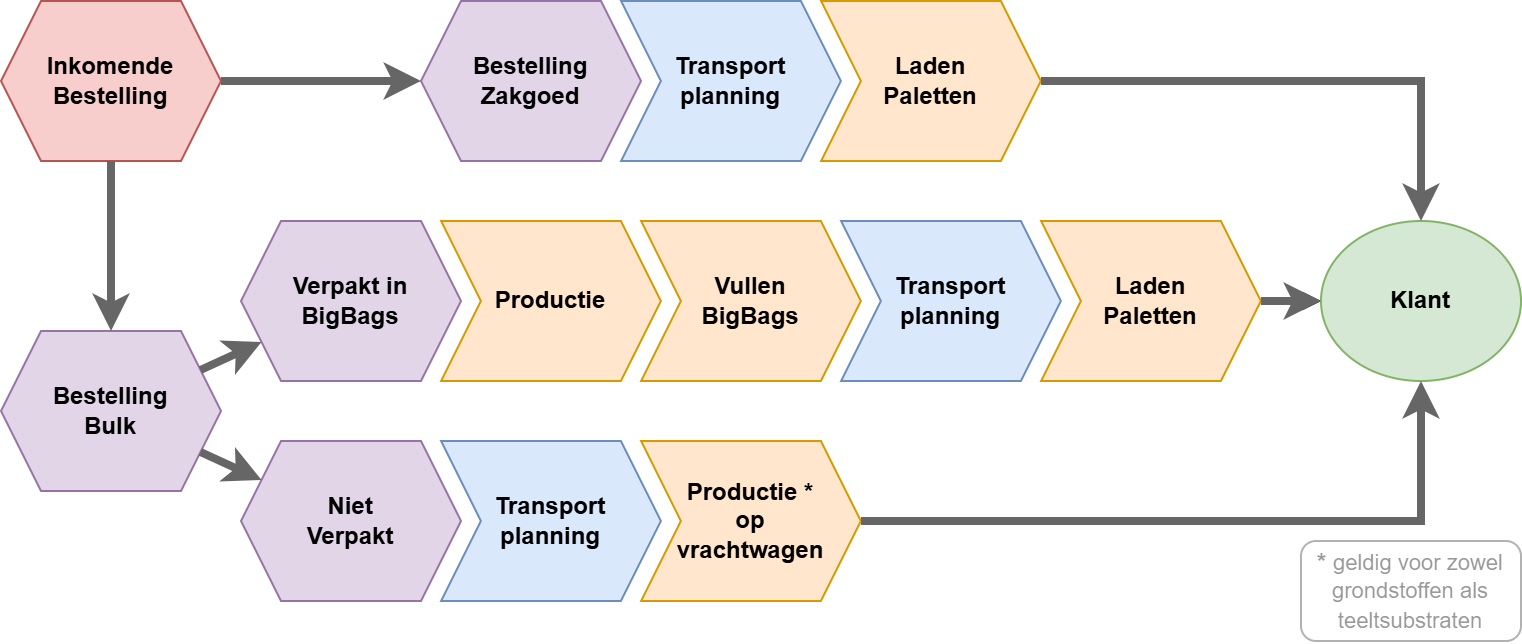

The diagram above was exported from draw.io. Its source (the exported page's mxGraphModel, read from the mxfile embedded in the PNG):
<mxGraphModel dx="1226" dy="774" grid="1" gridSize="10" guides="1" tooltips="1" connect="1" arrows="1" fold="1" page="1" pageScale="1" pageWidth="1169" pageHeight="827" math="0" shadow="0">
  <root>
    <mxCell id="0" />
    <mxCell id="1" parent="0" />
    <mxCell id="2" connectable="0" parent="1" style="group" value="" vertex="1">
      <mxGeometry height="320" width="760" x="40" y="40" as="geometry" />
    </mxCell>
    <mxCell id="3" edge="1" parent="2" source="4" style="edgeStyle=orthogonalEdgeStyle;rounded=0;orthogonalLoop=1;jettySize=auto;html=1;flowAnimation=0;" target="20" value="">
      <mxGeometry relative="1" as="geometry" />
    </mxCell>
    <mxCell id="4" parent="2" style="shape=step;perimeter=stepPerimeter;whiteSpace=wrap;html=1;fixedSize=1;fontStyle=1;fillColor=#ffe6cc;strokeColor=#d79b00;" value="Laden&lt;div&gt;Paletten&lt;/div&gt;" vertex="1">
      <mxGeometry height="80" width="110" x="520" y="110" as="geometry" />
    </mxCell>
    <mxCell id="5" parent="2" style="shape=step;perimeter=stepPerimeter;whiteSpace=wrap;html=1;fixedSize=1;fontStyle=1;fillColor=#ffe6cc;strokeColor=#d79b00;" value="Laden&lt;div&gt;Paletten&lt;/div&gt;" vertex="1">
      <mxGeometry height="80" width="110" x="410" as="geometry" />
    </mxCell>
    <mxCell id="6" parent="2" style="shape=step;perimeter=stepPerimeter;whiteSpace=wrap;html=1;fixedSize=1;fillColor=#dae8fc;strokeColor=#6c8ebf;fontStyle=1;horizontal=1;verticalAlign=middle;labelBorderColor=none;labelBackgroundColor=none;textShadow=0;shadow=0;" value="Transport&lt;div&gt;planning&lt;/div&gt;" vertex="1">
      <mxGeometry height="80" width="110" x="420" y="110" as="geometry" />
    </mxCell>
    <mxCell id="7" parent="2" style="shape=step;perimeter=stepPerimeter;whiteSpace=wrap;html=1;fixedSize=1;fillColor=#ffe6cc;strokeColor=#d79b00;fontStyle=1;horizontal=1;verticalAlign=middle;labelBorderColor=none;labelBackgroundColor=none;textShadow=0;shadow=0;" value="Vullen&lt;div&gt;BigBags&lt;/div&gt;" vertex="1">
      <mxGeometry height="80" width="110" x="320" y="110" as="geometry" />
    </mxCell>
    <mxCell id="8" parent="2" style="shape=step;perimeter=stepPerimeter;whiteSpace=wrap;html=1;fixedSize=1;fillColor=#ffe6cc;strokeColor=#d79b00;fontStyle=1;horizontal=1;verticalAlign=middle;labelBorderColor=none;labelBackgroundColor=none;textShadow=0;shadow=0;" value="Productie" vertex="1">
      <mxGeometry height="80" width="110" x="220" y="110" as="geometry" />
    </mxCell>
    <mxCell id="9" parent="2" style="shape=step;perimeter=stepPerimeter;whiteSpace=wrap;html=1;fixedSize=1;fillColor=#dae8fc;strokeColor=#6c8ebf;fontStyle=1;horizontal=1;verticalAlign=middle;labelBorderColor=none;labelBackgroundColor=none;textShadow=0;shadow=0;" value="Transport&lt;div&gt;planning&lt;/div&gt;" vertex="1">
      <mxGeometry height="80" width="110" x="220" y="220" as="geometry" />
    </mxCell>
    <mxCell id="10" parent="2" style="shape=hexagon;perimeter=hexagonPerimeter2;whiteSpace=wrap;html=1;fixedSize=1;fillColor=#e1d5e7;strokeColor=#9673a6;fontStyle=1;horizontal=1;verticalAlign=middle;labelBorderColor=none;labelBackgroundColor=none;textShadow=0;shadow=0;" value="Verpakt in&lt;div&gt;BigBags&lt;/div&gt;" vertex="1">
      <mxGeometry height="80" width="110" x="120" y="110" as="geometry" />
    </mxCell>
    <mxCell id="11" parent="2" style="shape=hexagon;perimeter=hexagonPerimeter2;whiteSpace=wrap;html=1;fixedSize=1;size=20;fillColor=#e1d5e7;strokeColor=#9673a6;fontStyle=1;horizontal=1;verticalAlign=middle;labelBorderColor=none;labelBackgroundColor=none;textShadow=0;shadow=0;" value="Niet&lt;div&gt;Verpakt&lt;/div&gt;" vertex="1">
      <mxGeometry height="80" width="110" x="120" y="220" as="geometry" />
    </mxCell>
    <mxCell id="12" parent="2" style="shape=hexagon;perimeter=hexagonPerimeter2;whiteSpace=wrap;html=1;fixedSize=1;fillColor=#e1d5e7;strokeColor=#9673a6;fontStyle=1;horizontal=1;verticalAlign=middle;labelBorderColor=none;labelBackgroundColor=none;textShadow=0;shadow=0;" value="Bestelling&lt;div&gt;Zakgoed&lt;/div&gt;" vertex="1">
      <mxGeometry height="80" width="110" x="210" as="geometry" />
    </mxCell>
    <mxCell id="13" parent="2" style="shape=hexagon;perimeter=hexagonPerimeter2;whiteSpace=wrap;html=1;fixedSize=1;size=20;fillColor=#e1d5e7;strokeColor=#9673a6;fontStyle=1;horizontal=1;verticalAlign=middle;labelBorderColor=none;labelBackgroundColor=none;textShadow=0;shadow=0;" value="Bestelling&lt;div&gt;Bulk&lt;/div&gt;" vertex="1">
      <mxGeometry height="80" width="110" y="165" as="geometry" />
    </mxCell>
    <mxCell id="14" parent="2" style="shape=step;perimeter=stepPerimeter;whiteSpace=wrap;html=1;fixedSize=1;fillColor=#dae8fc;strokeColor=#6c8ebf;fontStyle=1;horizontal=1;verticalAlign=middle;labelBorderColor=none;labelBackgroundColor=none;textShadow=0;shadow=0;" value="Transport&lt;div&gt;planning&lt;/div&gt;" vertex="1">
      <mxGeometry height="80" width="110" x="310" as="geometry" />
    </mxCell>
    <mxCell id="15" parent="2" style="shape=hexagon;perimeter=hexagonPerimeter2;whiteSpace=wrap;html=1;fixedSize=1;fillColor=#f8cecc;strokeColor=#b85450;fontStyle=1;horizontal=1;verticalAlign=middle;labelBorderColor=none;labelBackgroundColor=none;textShadow=0;shadow=0;" value="Inkomende&lt;div&gt;Bestelling&lt;/div&gt;" vertex="1">
      <mxGeometry height="80" width="110" as="geometry" />
    </mxCell>
    <mxCell id="16" parent="2" style="shape=step;perimeter=stepPerimeter;whiteSpace=wrap;html=1;fixedSize=1;fillColor=#ffe6cc;strokeColor=#d79b00;fontStyle=1;horizontal=1;verticalAlign=middle;labelBorderColor=none;labelBackgroundColor=none;textShadow=0;shadow=0;" value="Productie *&lt;div&gt;op&lt;/div&gt;&lt;div&gt;vrachtwagen&lt;/div&gt;" vertex="1">
      <mxGeometry height="80" width="110" x="320" y="220" as="geometry" />
    </mxCell>
    <mxCell id="17" edge="1" parent="2" source="15" style="endArrow=classic;html=1;rounded=0;edgeStyle=orthogonalEdgeStyle;curved=1;strokeWidth=4;strokeColor=#666666;flowAnimation=0;" target="13" value="">
      <mxGeometry height="50" relative="1" width="50" as="geometry">
        <mxPoint x="90" y="190" as="sourcePoint" />
        <mxPoint x="140" y="140" as="targetPoint" />
      </mxGeometry>
    </mxCell>
    <mxCell id="18" edge="1" parent="2" source="13" style="endArrow=classic;html=1;rounded=0;strokeWidth=4;strokeColor=#666666;flowAnimation=0;" target="11" value="">
      <mxGeometry height="50" relative="1" width="50" as="geometry">
        <mxPoint x="150" y="250" as="sourcePoint" />
        <mxPoint x="200" y="200" as="targetPoint" />
      </mxGeometry>
    </mxCell>
    <mxCell id="19" edge="1" parent="2" source="13" style="endArrow=classic;html=1;rounded=0;strokeWidth=4;strokeColor=#666666;flowAnimation=0;" target="10" value="">
      <mxGeometry height="50" relative="1" width="50" as="geometry">
        <mxPoint x="150" y="250" as="sourcePoint" />
        <mxPoint x="200" y="200" as="targetPoint" />
      </mxGeometry>
    </mxCell>
    <mxCell id="20" parent="2" style="ellipse;whiteSpace=wrap;html=1;fillColor=#d5e8d4;strokeColor=#82b366;fontStyle=1;horizontal=1;verticalAlign=middle;labelBorderColor=none;labelBackgroundColor=none;textShadow=0;shadow=0;" value="Klant" vertex="1">
      <mxGeometry height="80" width="100" x="660" y="110" as="geometry" />
    </mxCell>
    <mxCell id="21" edge="1" parent="2" source="4" style="endArrow=classic;html=1;rounded=0;strokeWidth=4;strokeColor=#666666;flowAnimation=0;" target="20" value="">
      <mxGeometry height="50" relative="1" width="50" as="geometry">
        <mxPoint x="350" y="170" as="sourcePoint" />
        <mxPoint x="400" y="120" as="targetPoint" />
      </mxGeometry>
    </mxCell>
    <mxCell id="22" edge="1" parent="2" source="16" style="endArrow=classic;html=1;rounded=0;edgeStyle=orthogonalEdgeStyle;elbow=vertical;strokeWidth=4;strokeColor=#666666;flowAnimation=0;" target="20" value="">
      <mxGeometry height="50" relative="1" width="50" as="geometry">
        <mxPoint x="490" y="280" as="sourcePoint" />
        <mxPoint x="540" y="230" as="targetPoint" />
      </mxGeometry>
    </mxCell>
    <mxCell id="23" edge="1" parent="2" source="5" style="endArrow=classic;html=1;rounded=0;edgeStyle=orthogonalEdgeStyle;elbow=vertical;strokeWidth=4;strokeColor=#666666;flowAnimation=0;" target="20" value="">
      <mxGeometry height="50" relative="1" width="50" as="geometry">
        <mxPoint x="480" y="90" as="sourcePoint" />
        <mxPoint x="530" y="40" as="targetPoint" />
      </mxGeometry>
    </mxCell>
    <mxCell id="24" edge="1" parent="2" source="15" style="endArrow=classic;html=1;rounded=0;edgeStyle=orthogonalEdgeStyle;strokeWidth=4;strokeColor=#666666;flowAnimation=0;" target="12" value="">
      <mxGeometry height="50" relative="1" width="50" as="geometry">
        <mxPoint x="100" y="30" as="sourcePoint" />
        <mxPoint x="150" y="-20" as="targetPoint" />
      </mxGeometry>
    </mxCell>
    <mxCell id="25" parent="2" style="rounded=1;whiteSpace=wrap;html=1;opacity=30;textOpacity=40;" value="&lt;b&gt;* &lt;/b&gt;&lt;font style=&quot;font-size: 11px;&quot;&gt;geldig voor zowel grondstoffen als teeltsubstraten&lt;/font&gt;" vertex="1">
      <mxGeometry height="50" width="110" x="650" y="270" as="geometry" />
    </mxCell>
  </root>
</mxGraphModel>